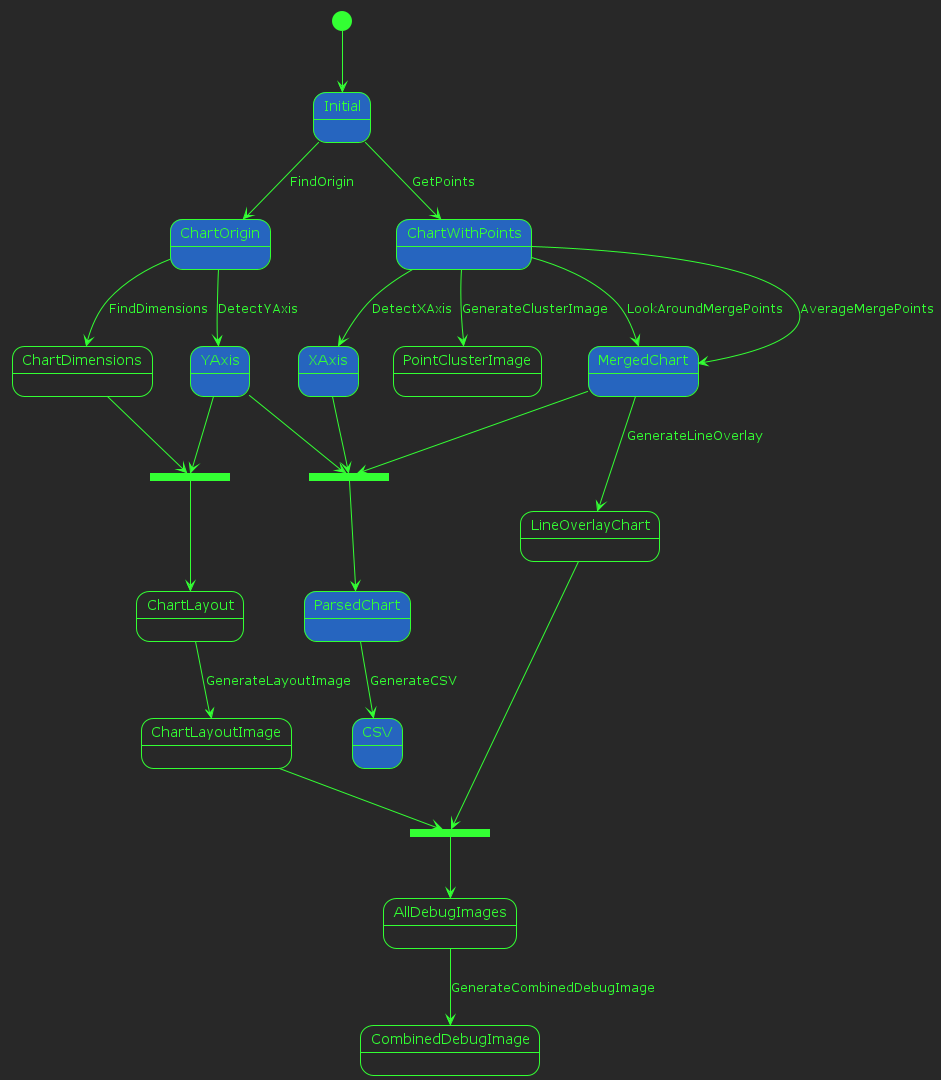

The diagram above was rendered by PlantUML. Its source (embedded in the PNG):
@startuml

!theme crt-green

!include ParserStates-simple.puml

ChartWithPoints --> PointClusterImage : GenerateClusterImage

ChartOrigin --> ChartDimensions : FindDimensions

state chartLayout <<join>>
ChartDimensions --> chartLayout
YAxis --> chartLayout
chartLayout --> ChartLayout
ChartLayout --> ChartLayoutImage : GenerateLayoutImage

state chartImage <<join>>
ChartLayoutImage --> chartImage
LineOverlayChart --> chartImage
chartImage --> AllDebugImages
AllDebugImages --> CombinedDebugImage : GenerateCombinedDebugImage

MergedChart --> LineOverlayChart : GenerateLineOverlay

@enduml